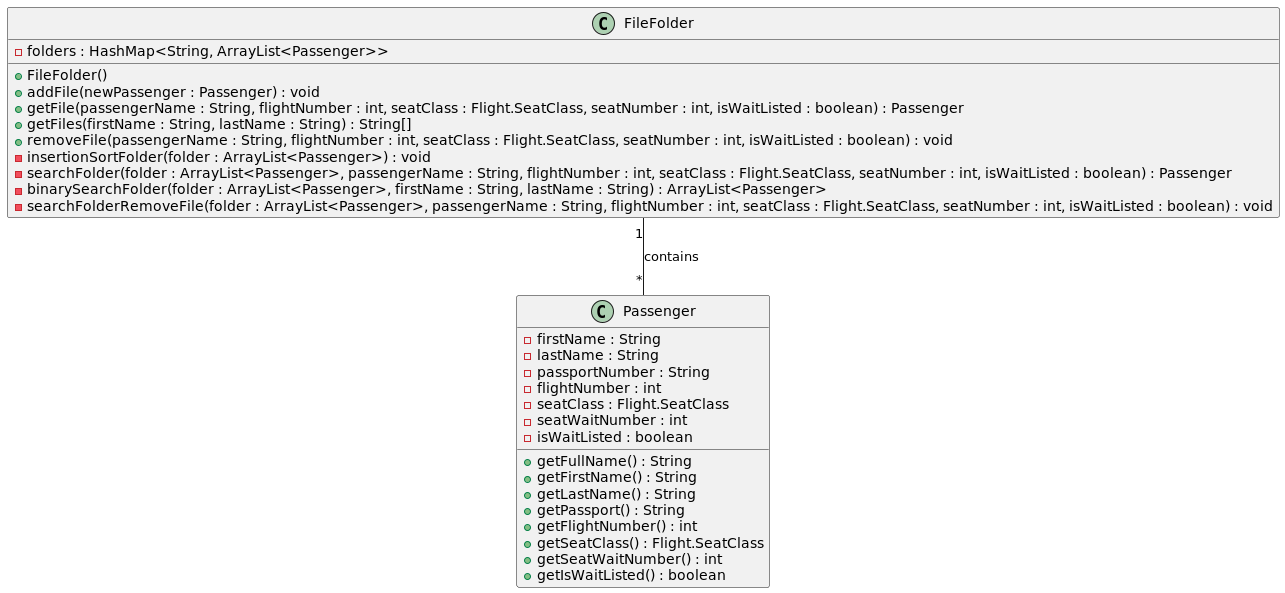

The diagram above was rendered by PlantUML. Its source (embedded in the PNG):
@startuml FileFolderClassDiagram

class FileFolder {
    -folders : HashMap<String, ArrayList<Passenger>>
    +FileFolder()
    +addFile(newPassenger : Passenger) : void
    +getFile(passengerName : String, flightNumber : int, seatClass : Flight.SeatClass, seatNumber : int, isWaitListed : boolean) : Passenger
    +getFiles(firstName : String, lastName : String) : String[]
    +removeFile(passengerName : String, flightNumber : int, seatClass : Flight.SeatClass, seatNumber : int, isWaitListed : boolean) : void
    -insertionSortFolder(folder : ArrayList<Passenger>) : void
    -searchFolder(folder : ArrayList<Passenger>, passengerName : String, flightNumber : int, seatClass : Flight.SeatClass, seatNumber : int, isWaitListed : boolean) : Passenger
    -binarySearchFolder(folder : ArrayList<Passenger>, firstName : String, lastName : String) : ArrayList<Passenger>
    -searchFolderRemoveFile(folder : ArrayList<Passenger>, passengerName : String, flightNumber : int, seatClass : Flight.SeatClass, seatNumber : int, isWaitListed : boolean) : void
}

class Passenger {
    -firstName : String
    -lastName : String
    -passportNumber : String
    -flightNumber : int
    -seatClass : Flight.SeatClass
    -seatWaitNumber : int
    -isWaitListed : boolean
    +getFullName() : String
    +getFirstName() : String
    +getLastName() : String
    +getPassport() : String
    +getFlightNumber() : int
    +getSeatClass() : Flight.SeatClass
    +getSeatWaitNumber() : int
    +getIsWaitListed() : boolean
}

FileFolder "1" -- "*" Passenger : contains

@enduml